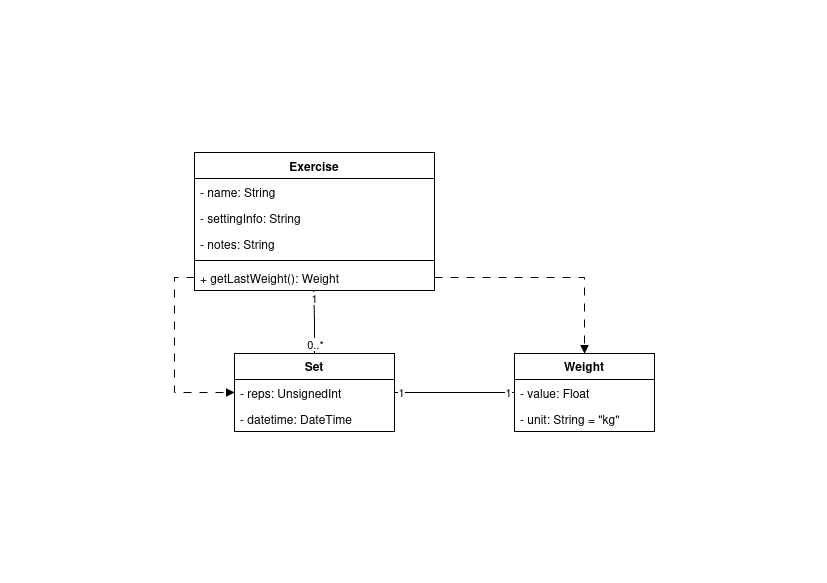

The diagram above was exported from draw.io. Its source (the exported page's mxGraphModel, read from the mxfile embedded in the PNG):
<mxGraphModel dx="1106" dy="661" grid="1" gridSize="10" guides="1" tooltips="1" connect="1" arrows="1" fold="1" page="1" pageScale="1" pageWidth="827" pageHeight="583" math="0" shadow="0">
  <root>
    <mxCell id="0" />
    <mxCell id="1" parent="0" />
    <mxCell id="f-l_TEJfgu5uPv38g2Vw-15" parent="1" style="swimlane;fontStyle=1;align=center;verticalAlign=top;childLayout=stackLayout;horizontal=1;startSize=26;horizontalStack=0;resizeParent=1;resizeParentMax=0;resizeLast=0;collapsible=1;marginBottom=0;whiteSpace=wrap;html=1;" value="Exercise" vertex="1">
      <mxGeometry height="138" width="240" x="194" y="152" as="geometry" />
    </mxCell>
    <mxCell id="f-l_TEJfgu5uPv38g2Vw-6" parent="f-l_TEJfgu5uPv38g2Vw-15" style="text;strokeColor=none;fillColor=none;align=left;verticalAlign=top;spacingLeft=4;spacingRight=4;overflow=hidden;rotatable=0;points=[[0,0.5],[1,0.5]];portConstraint=eastwest;whiteSpace=wrap;html=1;" value="- name: String&lt;span style=&quot;white-space: pre;&quot;&gt;&#09;&lt;/span&gt;" vertex="1">
      <mxGeometry height="26" width="240" y="26" as="geometry" />
    </mxCell>
    <mxCell id="f-l_TEJfgu5uPv38g2Vw-7" parent="f-l_TEJfgu5uPv38g2Vw-15" style="text;strokeColor=none;fillColor=none;align=left;verticalAlign=top;spacingLeft=4;spacingRight=4;overflow=hidden;rotatable=0;points=[[0,0.5],[1,0.5]];portConstraint=eastwest;whiteSpace=wrap;html=1;" value="- settingInfo: String" vertex="1">
      <mxGeometry height="26" width="240" y="52" as="geometry" />
    </mxCell>
    <mxCell id="f-l_TEJfgu5uPv38g2Vw-8" parent="f-l_TEJfgu5uPv38g2Vw-15" style="text;strokeColor=none;fillColor=none;align=left;verticalAlign=top;spacingLeft=4;spacingRight=4;overflow=hidden;rotatable=0;points=[[0,0.5],[1,0.5]];portConstraint=eastwest;whiteSpace=wrap;html=1;" value="- notes: String" vertex="1">
      <mxGeometry height="26" width="240" y="78" as="geometry" />
    </mxCell>
    <mxCell id="f-l_TEJfgu5uPv38g2Vw-17" parent="f-l_TEJfgu5uPv38g2Vw-15" style="line;strokeWidth=1;fillColor=none;align=left;verticalAlign=middle;spacingTop=-1;spacingLeft=3;spacingRight=3;rotatable=0;labelPosition=right;points=[];portConstraint=eastwest;strokeColor=inherit;" value="" vertex="1">
      <mxGeometry height="8" width="240" y="104" as="geometry" />
    </mxCell>
    <mxCell id="f-l_TEJfgu5uPv38g2Vw-18" parent="f-l_TEJfgu5uPv38g2Vw-15" style="text;strokeColor=none;fillColor=none;align=left;verticalAlign=top;spacingLeft=4;spacingRight=4;overflow=hidden;rotatable=0;points=[[0,0.5],[1,0.5]];portConstraint=eastwest;whiteSpace=wrap;html=1;" value="+ getLastWeight(): Weight" vertex="1">
      <mxGeometry height="26" width="240" y="112" as="geometry" />
    </mxCell>
    <mxCell id="f-l_TEJfgu5uPv38g2Vw-27" parent="1" style="swimlane;fontStyle=0;childLayout=stackLayout;horizontal=1;startSize=26;fillColor=none;horizontalStack=0;resizeParent=1;resizeParentMax=0;resizeLast=0;collapsible=1;marginBottom=0;whiteSpace=wrap;html=1;" value="&lt;b&gt;Set&lt;/b&gt;" vertex="1">
      <mxGeometry height="78" width="160" x="234" y="353" as="geometry" />
    </mxCell>
    <mxCell id="f-l_TEJfgu5uPv38g2Vw-30" parent="f-l_TEJfgu5uPv38g2Vw-27" style="text;strokeColor=none;fillColor=none;align=left;verticalAlign=top;spacingLeft=4;spacingRight=4;overflow=hidden;rotatable=0;points=[[0,0.5],[1,0.5]];portConstraint=eastwest;whiteSpace=wrap;html=1;" value="- reps: UnsignedInt" vertex="1">
      <mxGeometry height="26" width="160" y="26" as="geometry" />
    </mxCell>
    <mxCell id="f-l_TEJfgu5uPv38g2Vw-43" parent="f-l_TEJfgu5uPv38g2Vw-27" style="text;strokeColor=none;fillColor=none;align=left;verticalAlign=top;spacingLeft=4;spacingRight=4;overflow=hidden;rotatable=0;points=[[0,0.5],[1,0.5]];portConstraint=eastwest;whiteSpace=wrap;html=1;" value="- datetime: DateTime" vertex="1">
      <mxGeometry height="26" width="160" y="52" as="geometry" />
    </mxCell>
    <mxCell id="f-l_TEJfgu5uPv38g2Vw-38" parent="1" style="swimlane;fontStyle=0;childLayout=stackLayout;horizontal=1;startSize=26;fillColor=none;horizontalStack=0;resizeParent=1;resizeParentMax=0;resizeLast=0;collapsible=1;marginBottom=0;whiteSpace=wrap;html=1;" value="&lt;b&gt;Weight&lt;/b&gt;" vertex="1">
      <mxGeometry height="78" width="140" x="514" y="353" as="geometry" />
    </mxCell>
    <mxCell id="f-l_TEJfgu5uPv38g2Vw-39" parent="f-l_TEJfgu5uPv38g2Vw-38" style="text;strokeColor=none;fillColor=none;align=left;verticalAlign=top;spacingLeft=4;spacingRight=4;overflow=hidden;rotatable=0;points=[[0,0.5],[1,0.5]];portConstraint=eastwest;whiteSpace=wrap;html=1;" value="- value: Float" vertex="1">
      <mxGeometry height="26" width="140" y="26" as="geometry" />
    </mxCell>
    <mxCell id="f-l_TEJfgu5uPv38g2Vw-40" parent="f-l_TEJfgu5uPv38g2Vw-38" style="text;strokeColor=none;fillColor=none;align=left;verticalAlign=top;spacingLeft=4;spacingRight=4;overflow=hidden;rotatable=0;points=[[0,0.5],[1,0.5]];portConstraint=eastwest;whiteSpace=wrap;html=1;" value="- unit: String = &quot;kg&quot;" vertex="1">
      <mxGeometry height="26" width="140" y="52" as="geometry" />
    </mxCell>
    <mxCell id="f-l_TEJfgu5uPv38g2Vw-46" edge="1" parent="1" source="f-l_TEJfgu5uPv38g2Vw-27" style="edgeStyle=orthogonalEdgeStyle;rounded=0;orthogonalLoop=1;jettySize=auto;html=1;entryX=0.497;entryY=1.01;entryDx=0;entryDy=0;entryPerimeter=0;endArrow=none;endFill=0;" target="f-l_TEJfgu5uPv38g2Vw-18">
      <mxGeometry relative="1" as="geometry" />
    </mxCell>
    <mxCell id="v-ww6XOkFsW-OuosstNl-1" connectable="0" parent="f-l_TEJfgu5uPv38g2Vw-46" style="edgeLabel;html=1;align=center;verticalAlign=middle;resizable=0;points=[];" value="1" vertex="1">
      <mxGeometry relative="1" x="0.8295" y="-1" as="geometry">
        <mxPoint x="-1" y="2" as="offset" />
      </mxGeometry>
    </mxCell>
    <mxCell id="v-ww6XOkFsW-OuosstNl-2" connectable="0" parent="f-l_TEJfgu5uPv38g2Vw-46" style="edgeLabel;html=1;align=center;verticalAlign=middle;resizable=0;points=[];" value="0..*" vertex="1">
      <mxGeometry relative="1" x="-0.7793" y="-1" as="geometry">
        <mxPoint x="-1" y="-3" as="offset" />
      </mxGeometry>
    </mxCell>
    <mxCell id="f-l_TEJfgu5uPv38g2Vw-48" edge="1" parent="1" source="f-l_TEJfgu5uPv38g2Vw-30" style="edgeStyle=orthogonalEdgeStyle;rounded=0;orthogonalLoop=1;jettySize=auto;html=1;entryX=0;entryY=0.5;entryDx=0;entryDy=0;endArrow=none;endFill=0;" target="f-l_TEJfgu5uPv38g2Vw-39">
      <mxGeometry relative="1" as="geometry" />
    </mxCell>
    <mxCell id="v-ww6XOkFsW-OuosstNl-3" connectable="0" parent="f-l_TEJfgu5uPv38g2Vw-48" style="edgeLabel;html=1;align=center;verticalAlign=middle;resizable=0;points=[];" value="1" vertex="1">
      <mxGeometry relative="1" x="-0.86" as="geometry">
        <mxPoint x="-2" y="-1" as="offset" />
      </mxGeometry>
    </mxCell>
    <mxCell id="v-ww6XOkFsW-OuosstNl-4" connectable="0" parent="f-l_TEJfgu5uPv38g2Vw-48" style="edgeLabel;html=1;align=center;verticalAlign=middle;resizable=0;points=[];" value="1" vertex="1">
      <mxGeometry relative="1" x="0.8867" y="-1" as="geometry">
        <mxPoint y="-2" as="offset" />
      </mxGeometry>
    </mxCell>
    <mxCell id="f-l_TEJfgu5uPv38g2Vw-51" edge="1" parent="1" source="f-l_TEJfgu5uPv38g2Vw-18" style="edgeStyle=orthogonalEdgeStyle;rounded=0;orthogonalLoop=1;jettySize=auto;html=1;entryX=0;entryY=0.5;entryDx=0;entryDy=0;dashed=1;dashPattern=8 8;endArrow=block;endFill=1;" target="f-l_TEJfgu5uPv38g2Vw-30">
      <mxGeometry relative="1" as="geometry" />
    </mxCell>
    <mxCell id="f-l_TEJfgu5uPv38g2Vw-52" edge="1" parent="1" source="f-l_TEJfgu5uPv38g2Vw-18" style="edgeStyle=orthogonalEdgeStyle;rounded=0;orthogonalLoop=1;jettySize=auto;html=1;entryX=0.5;entryY=0;entryDx=0;entryDy=0;dashed=1;dashPattern=8 8;endArrow=block;endFill=1;" target="f-l_TEJfgu5uPv38g2Vw-38">
      <mxGeometry relative="1" as="geometry" />
    </mxCell>
  </root>
</mxGraphModel>